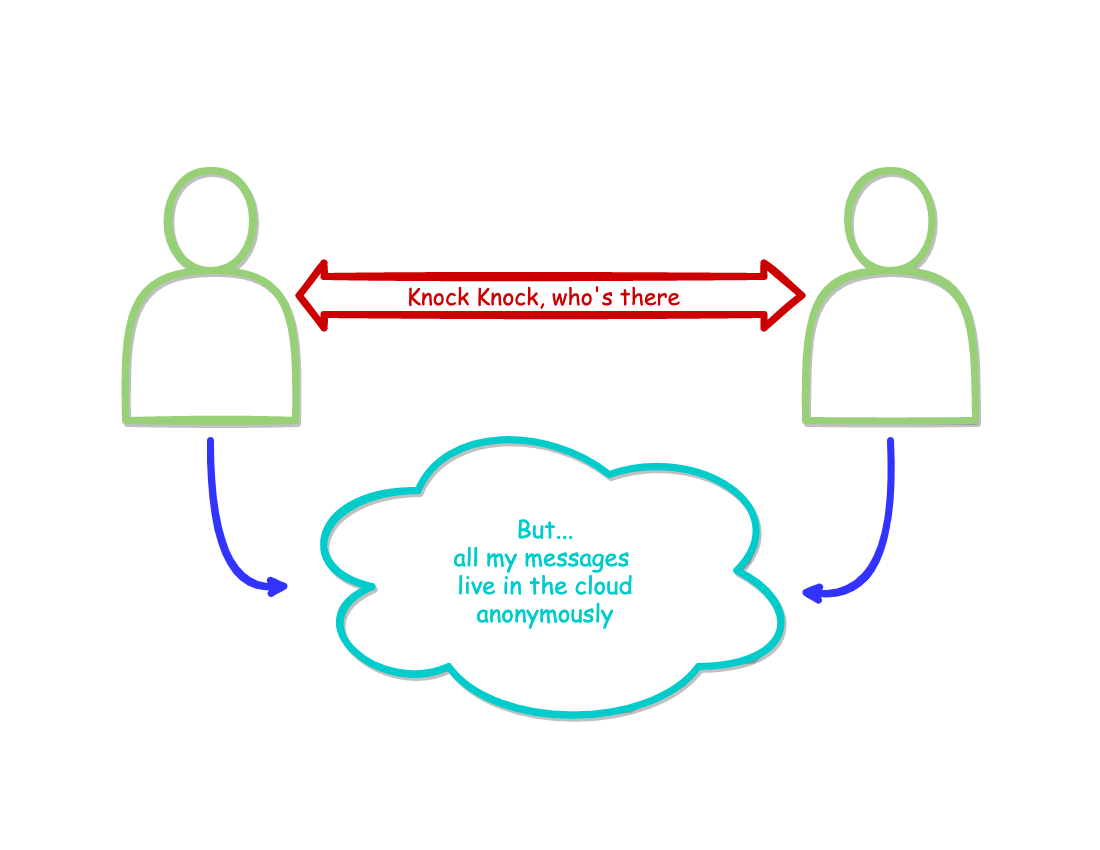

The diagram above was exported from draw.io. Its source (the exported page's mxGraphModel, read from the mxfile embedded in the PNG):
<mxGraphModel dx="1562" dy="1082" grid="1" gridSize="10" guides="1" tooltips="1" connect="1" arrows="1" fold="1" page="1" pageScale="1" pageWidth="1100" pageHeight="850" math="0" shadow="0">
  <root>
    <mxCell id="0" />
    <mxCell id="1" parent="0" />
    <mxCell id="9CBkvoli4M5dpKCxz7AU-1" value="" style="shape=actor;whiteSpace=wrap;html=1;rounded=0;shadow=1;sketch=1;fontFamily=Comic Sans MS;fontSize=16;fontColor=#3333FF;strokeWidth=7;strokeColor=#97D077;" vertex="1" parent="1">
      <mxGeometry x="125" y="170" width="170" height="250" as="geometry" />
    </mxCell>
    <mxCell id="9CBkvoli4M5dpKCxz7AU-3" value="" style="shape=actor;whiteSpace=wrap;html=1;rounded=0;shadow=1;sketch=1;fontFamily=Comic Sans MS;fontSize=16;fontColor=#3333FF;strokeWidth=7;strokeColor=#97D077;" vertex="1" parent="1">
      <mxGeometry x="805" y="170" width="170" height="250" as="geometry" />
    </mxCell>
    <mxCell id="9CBkvoli4M5dpKCxz7AU-4" value="&lt;font color=&quot;#00cccc&quot; style=&quot;font-size: 24px&quot;&gt;But...&lt;br&gt;all my messages &lt;br&gt;live in the cloud&lt;br&gt;anonymously&lt;br&gt;&lt;/font&gt;" style="ellipse;shape=cloud;whiteSpace=wrap;html=1;rounded=0;shadow=1;sketch=1;fontFamily=Comic Sans MS;fontSize=16;fontColor=#3333FF;strokeWidth=7;strokeColor=#00CCCC;" vertex="1" parent="1">
      <mxGeometry x="290" y="410" width="510" height="320" as="geometry" />
    </mxCell>
    <mxCell id="9CBkvoli4M5dpKCxz7AU-16" value="" style="shape=flexArrow;endArrow=classic;html=1;labelBackgroundColor=#FFFFFF;sketch=1;fontFamily=Comic Sans MS;fontSize=16;fontColor=#3333FF;strokeColor=#CC0000;strokeWidth=7;curved=1;jumpStyle=none;startArrow=block;width=32;endSize=10.33;" edge="1" parent="1" source="9CBkvoli4M5dpKCxz7AU-1" target="9CBkvoli4M5dpKCxz7AU-3">
      <mxGeometry width="50" height="50" relative="1" as="geometry">
        <mxPoint x="500" y="300" as="sourcePoint" />
        <mxPoint x="550" y="250" as="targetPoint" />
      </mxGeometry>
    </mxCell>
    <mxCell id="9CBkvoli4M5dpKCxz7AU-17" value="&lt;font color=&quot;#cc0000&quot; style=&quot;font-size: 23px&quot;&gt;Knock Knock, who's there&lt;/font&gt;" style="edgeLabel;html=1;align=center;verticalAlign=middle;resizable=0;points=[];fontSize=16;fontFamily=Comic Sans MS;fontColor=#3333FF;" vertex="1" connectable="0" parent="9CBkvoli4M5dpKCxz7AU-16">
      <mxGeometry x="-0.0314" y="-3" relative="1" as="geometry">
        <mxPoint y="-3" as="offset" />
      </mxGeometry>
    </mxCell>
    <mxCell id="9CBkvoli4M5dpKCxz7AU-22" value="" style="endArrow=classic;html=1;labelBackgroundColor=#FFFFFF;sketch=1;fontFamily=Comic Sans MS;fontSize=24;fontColor=#00CCCC;strokeColor=#3333FF;strokeWidth=7;curved=1;jumpStyle=none;" edge="1" parent="1" target="9CBkvoli4M5dpKCxz7AU-4">
      <mxGeometry width="50" height="50" relative="1" as="geometry">
        <mxPoint x="210" y="440" as="sourcePoint" />
        <mxPoint x="320" y="660" as="targetPoint" />
        <Array as="points">
          <mxPoint x="210" y="590" />
        </Array>
      </mxGeometry>
    </mxCell>
    <mxCell id="9CBkvoli4M5dpKCxz7AU-24" value="" style="endArrow=classic;html=1;labelBackgroundColor=#FFFFFF;sketch=1;fontFamily=Comic Sans MS;fontSize=24;fontColor=#00CCCC;strokeColor=#3333FF;strokeWidth=7;curved=1;jumpStyle=none;" edge="1" parent="1" target="9CBkvoli4M5dpKCxz7AU-4">
      <mxGeometry width="50" height="50" relative="1" as="geometry">
        <mxPoint x="890" y="440" as="sourcePoint" />
        <mxPoint x="810" y="660" as="targetPoint" />
        <Array as="points">
          <mxPoint x="900" y="600" />
        </Array>
      </mxGeometry>
    </mxCell>
  </root>
</mxGraphModel>